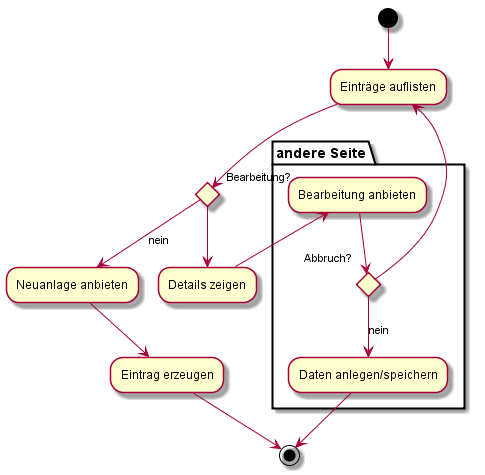

The diagram above was rendered by PlantUML. Its source (embedded in the PNG):
@startuml
'Breite x Höhe
'page 2x1 
'left to right direction
(*) --> "Einträge auflisten" as objlist
if "Bearbeitung?" then
-->[nein] "Neuanlage anbieten"
--> "Eintrag erzeugen"
--> (*)
else
--> "Details zeigen"
partition "andere Seite" {
--> "Bearbeitung anbieten"
endif
--> if "Abbruch?"
-->[nein] "Daten anlegen/speichern" as objsave
else 
--> objlist
endif
objsave --> (*)
}
@enduml